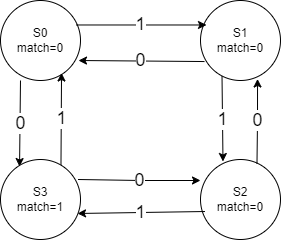

The diagram above was exported from draw.io. Its source (the exported page's mxGraphModel, read from the mxfile embedded in the PNG):
<mxGraphModel dx="794" dy="470" grid="1" gridSize="10" guides="1" tooltips="1" connect="1" arrows="1" fold="1" page="1" pageScale="1" pageWidth="1100" pageHeight="850" background="#ffffff" math="0" shadow="0">
  <root>
    <mxCell id="0" />
    <mxCell id="1" parent="0" />
    <mxCell id="sTp_b8B26S5NjNJP7mAY-1" value="S0&lt;br&gt;match=0" style="ellipse;whiteSpace=wrap;html=1;aspect=fixed;" vertex="1" parent="1">
      <mxGeometry x="240" y="160" width="80" height="80" as="geometry" />
    </mxCell>
    <mxCell id="sTp_b8B26S5NjNJP7mAY-2" value="S1&lt;br&gt;match=0" style="ellipse;whiteSpace=wrap;html=1;aspect=fixed;" vertex="1" parent="1">
      <mxGeometry x="440" y="160" width="80" height="80" as="geometry" />
    </mxCell>
    <mxCell id="sTp_b8B26S5NjNJP7mAY-3" value="1" style="endArrow=classic;html=1;rounded=0;exitX=0.944;exitY=0.306;exitDx=0;exitDy=0;exitPerimeter=0;entryX=0.075;entryY=0.306;entryDx=0;entryDy=0;entryPerimeter=0;fontSize=18;" edge="1" parent="1" source="sTp_b8B26S5NjNJP7mAY-1" target="sTp_b8B26S5NjNJP7mAY-2">
      <mxGeometry x="-0.0165" width="50" height="50" relative="1" as="geometry">
        <mxPoint x="300" y="170" as="sourcePoint" />
        <mxPoint x="430" y="174" as="targetPoint" />
        <Array as="points" />
        <mxPoint as="offset" />
      </mxGeometry>
    </mxCell>
    <mxCell id="sTp_b8B26S5NjNJP7mAY-4" value="0" style="endArrow=classic;html=1;rounded=0;entryX=0.975;entryY=0.75;entryDx=0;entryDy=0;entryPerimeter=0;exitX=0.05;exitY=0.763;exitDx=0;exitDy=0;exitPerimeter=0;fontSize=18;" edge="1" parent="1" source="sTp_b8B26S5NjNJP7mAY-2" target="sTp_b8B26S5NjNJP7mAY-1">
      <mxGeometry x="0.0137" y="-1" width="50" height="50" relative="1" as="geometry">
        <mxPoint x="430" y="210" as="sourcePoint" />
        <mxPoint x="480" y="210" as="targetPoint" />
        <Array as="points" />
        <mxPoint as="offset" />
      </mxGeometry>
    </mxCell>
    <mxCell id="sTp_b8B26S5NjNJP7mAY-5" value="S2&lt;br&gt;match=0" style="ellipse;whiteSpace=wrap;html=1;aspect=fixed;" vertex="1" parent="1">
      <mxGeometry x="440" y="319" width="80" height="80" as="geometry" />
    </mxCell>
    <mxCell id="sTp_b8B26S5NjNJP7mAY-7" value="&lt;font style=&quot;font-size: 18px;&quot;&gt;1&lt;/font&gt;" style="endArrow=classic;html=1;rounded=0;entryX=0.281;entryY=0.025;entryDx=0;entryDy=0;entryPerimeter=0;exitX=0.269;exitY=0.95;exitDx=0;exitDy=0;exitPerimeter=0;" edge="1" parent="1" source="sTp_b8B26S5NjNJP7mAY-2" target="sTp_b8B26S5NjNJP7mAY-5">
      <mxGeometry width="50" height="50" relative="1" as="geometry">
        <mxPoint x="460" y="240" as="sourcePoint" />
        <mxPoint x="480" y="190" as="targetPoint" />
      </mxGeometry>
    </mxCell>
    <mxCell id="sTp_b8B26S5NjNJP7mAY-8" value="&lt;font style=&quot;font-size: 18px;&quot;&gt;1&lt;/font&gt;" style="endArrow=classic;html=1;rounded=0;entryX=0.763;entryY=0.906;entryDx=0;entryDy=0;entryPerimeter=0;exitX=0.756;exitY=0.063;exitDx=0;exitDy=0;exitPerimeter=0;" edge="1" parent="1" source="sTp_b8B26S5NjNJP7mAY-11" target="sTp_b8B26S5NjNJP7mAY-1">
      <mxGeometry width="50" height="50" relative="1" as="geometry">
        <mxPoint x="450" y="330" as="sourcePoint" />
        <mxPoint x="480" y="180" as="targetPoint" />
      </mxGeometry>
    </mxCell>
    <mxCell id="sTp_b8B26S5NjNJP7mAY-9" value="&lt;font style=&quot;font-size: 18px;&quot;&gt;0&lt;/font&gt;" style="endArrow=classic;html=1;rounded=0;exitX=0.25;exitY=1;exitDx=0;exitDy=0;exitPerimeter=0;entryX=0.238;entryY=0.088;entryDx=0;entryDy=0;entryPerimeter=0;" edge="1" parent="1" source="sTp_b8B26S5NjNJP7mAY-1" target="sTp_b8B26S5NjNJP7mAY-11">
      <mxGeometry width="50" height="50" relative="1" as="geometry">
        <mxPoint x="430" y="230" as="sourcePoint" />
        <mxPoint x="320" y="290" as="targetPoint" />
      </mxGeometry>
    </mxCell>
    <mxCell id="sTp_b8B26S5NjNJP7mAY-10" value="&lt;font style=&quot;font-size: 18px;&quot;&gt;0&lt;/font&gt;" style="endArrow=classic;html=1;rounded=0;exitX=0.706;exitY=0.056;exitDx=0;exitDy=0;exitPerimeter=0;entryX=0.713;entryY=0.981;entryDx=0;entryDy=0;entryPerimeter=0;" edge="1" parent="1" source="sTp_b8B26S5NjNJP7mAY-5" target="sTp_b8B26S5NjNJP7mAY-2">
      <mxGeometry width="50" height="50" relative="1" as="geometry">
        <mxPoint x="500" y="320" as="sourcePoint" />
        <mxPoint x="498" y="240" as="targetPoint" />
        <Array as="points">
          <mxPoint x="497" y="280" />
        </Array>
      </mxGeometry>
    </mxCell>
    <mxCell id="sTp_b8B26S5NjNJP7mAY-11" value="S3&lt;br&gt;match=1" style="ellipse;whiteSpace=wrap;html=1;aspect=fixed;" vertex="1" parent="1">
      <mxGeometry x="240" y="319" width="80" height="80" as="geometry" />
    </mxCell>
    <mxCell id="sTp_b8B26S5NjNJP7mAY-12" value="&lt;font style=&quot;font-size: 18px;&quot;&gt;0&lt;/font&gt;" style="endArrow=classic;html=1;rounded=0;exitX=0.969;exitY=0.25;exitDx=0;exitDy=0;exitPerimeter=0;" edge="1" parent="1" source="sTp_b8B26S5NjNJP7mAY-11">
      <mxGeometry width="50" height="50" relative="1" as="geometry">
        <mxPoint x="380" y="270" as="sourcePoint" />
        <mxPoint x="440" y="340" as="targetPoint" />
        <Array as="points">
          <mxPoint x="380" y="340" />
        </Array>
      </mxGeometry>
    </mxCell>
    <mxCell id="sTp_b8B26S5NjNJP7mAY-13" value="&lt;font style=&quot;font-size: 18px;&quot;&gt;1&lt;/font&gt;" style="endArrow=classic;html=1;rounded=0;exitX=0.056;exitY=0.65;exitDx=0;exitDy=0;exitPerimeter=0;entryX=0.963;entryY=0.675;entryDx=0;entryDy=0;entryPerimeter=0;" edge="1" parent="1" source="sTp_b8B26S5NjNJP7mAY-5" target="sTp_b8B26S5NjNJP7mAY-11">
      <mxGeometry width="50" height="50" relative="1" as="geometry">
        <mxPoint x="430" y="370" as="sourcePoint" />
        <mxPoint x="330" y="372" as="targetPoint" />
        <Array as="points" />
      </mxGeometry>
    </mxCell>
  </root>
</mxGraphModel>